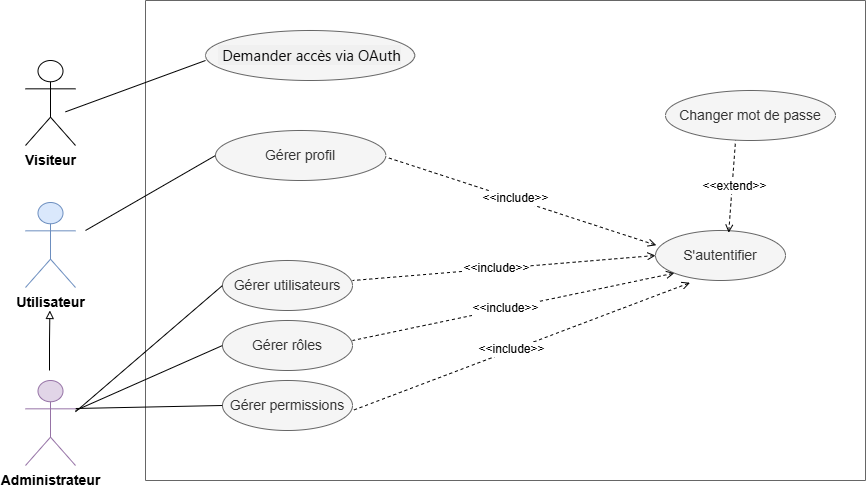

The diagram above was exported from draw.io. Its source (the exported page's mxGraphModel, read from the mxfile embedded in the PNG):
<mxGraphModel dx="1012" dy="507" grid="1" gridSize="10" guides="1" tooltips="1" connect="1" arrows="1" fold="1" page="1" pageScale="1" pageWidth="827" pageHeight="1169" math="0" shadow="0">
  <root>
    <mxCell id="0" />
    <mxCell id="1" parent="0" />
    <mxCell id="AVdx9kROpSTji1hb0hr3-1" parent="1" style="swimlane;startSize=0;fillColor=#f5f5f5;strokeColor=#666666;fontColor=#333333;swimlaneFillColor=none;swimlaneLine=1;" value="" vertex="1">
      <mxGeometry height="480" width="720" x="620" y="340" as="geometry" />
    </mxCell>
    <mxCell id="AVdx9kROpSTji1hb0hr3-2" parent="AVdx9kROpSTji1hb0hr3-1" style="ellipse;whiteSpace=wrap;html=1;fillColor=#f5f5f5;fontColor=#333333;strokeColor=#666666;" value="&lt;span style=&quot;color: rgb(8, 8, 9); font-family: &amp;quot;Segoe UI Historic&amp;quot;, &amp;quot;Segoe UI&amp;quot;, Helvetica, Arial, sans-serif; font-size: 15px; text-align: start; white-space: pre-wrap; background-color: rgb(240, 240, 240);&quot;&gt; Demander accès via OAuth&lt;/span&gt;" vertex="1">
      <mxGeometry height="50" width="209.16" x="60.00000000000007" y="30" as="geometry" />
    </mxCell>
    <mxCell id="AVdx9kROpSTji1hb0hr3-3" parent="AVdx9kROpSTji1hb0hr3-1" style="ellipse;whiteSpace=wrap;html=1;fillColor=#f5f5f5;fontColor=#333333;strokeColor=#666666;" value="&lt;font style=&quot;font-size: 14px;&quot;&gt;Gérer profil&lt;/font&gt;" vertex="1">
      <mxGeometry height="50" width="170.33" x="70" y="130" as="geometry" />
    </mxCell>
    <mxCell id="AVdx9kROpSTji1hb0hr3-4" parent="AVdx9kROpSTji1hb0hr3-1" style="ellipse;whiteSpace=wrap;html=1;fillColor=#f5f5f5;fontColor=#333333;strokeColor=#666666;" value="&lt;span style=&quot;font-size: 14px;&quot;&gt;Gérer utilisateurs&lt;/span&gt;" vertex="1">
      <mxGeometry height="50" width="130" x="76.99666666666701" y="260.00333333333344" as="geometry" />
    </mxCell>
    <mxCell id="AVdx9kROpSTji1hb0hr3-5" parent="AVdx9kROpSTji1hb0hr3-1" style="ellipse;whiteSpace=wrap;html=1;fillColor=#f5f5f5;fontColor=#333333;strokeColor=#666666;" value="&lt;font style=&quot;font-size: 14px;&quot;&gt;Gérer rôles&lt;/font&gt;" vertex="1">
      <mxGeometry height="50" width="130" x="77" y="320" as="geometry" />
    </mxCell>
    <mxCell id="AVdx9kROpSTji1hb0hr3-6" parent="AVdx9kROpSTji1hb0hr3-1" style="ellipse;whiteSpace=wrap;html=1;fillColor=#f5f5f5;fontColor=#333333;strokeColor=#666666;" value="&lt;font style=&quot;font-size: 14px;&quot;&gt;Gérer&amp;nbsp;permissions&lt;/font&gt;" vertex="1">
      <mxGeometry height="50" width="130" x="77.00000000000007" y="380" as="geometry" />
    </mxCell>
    <mxCell id="AVdx9kROpSTji1hb0hr3-8" edge="1" parent="AVdx9kROpSTji1hb0hr3-1" style="endArrow=none;html=1;rounded=0;entryX=0;entryY=0.5;entryDx=0;entryDy=0;endFill=0;" target="AVdx9kROpSTji1hb0hr3-3" value="">
      <mxGeometry height="50" relative="1" width="50" as="geometry">
        <mxPoint x="-60" y="230" as="sourcePoint" />
        <mxPoint x="170.33333333333303" y="153.17000000000002" as="targetPoint" />
      </mxGeometry>
    </mxCell>
    <mxCell id="AVdx9kROpSTji1hb0hr3-9" edge="1" parent="AVdx9kROpSTji1hb0hr3-1" style="endArrow=none;html=1;rounded=0;entryX=0;entryY=0.5;entryDx=0;entryDy=0;endFill=0;" target="AVdx9kROpSTji1hb0hr3-4" value="">
      <mxGeometry height="50" relative="1" width="50" as="geometry">
        <mxPoint x="-70" y="411.3333333333335" as="sourcePoint" />
        <mxPoint x="170.33333333333303" y="320" as="targetPoint" />
      </mxGeometry>
    </mxCell>
    <mxCell id="AVdx9kROpSTji1hb0hr3-10" edge="1" parent="AVdx9kROpSTji1hb0hr3-1" style="endArrow=none;html=1;rounded=0;entryX=0;entryY=0.5;entryDx=0;entryDy=0;endFill=0;" target="AVdx9kROpSTji1hb0hr3-6" value="">
      <mxGeometry height="50" relative="1" width="50" as="geometry">
        <mxPoint x="-70" y="408" as="sourcePoint" />
        <mxPoint x="77" y="281.83000000000004" as="targetPoint" />
      </mxGeometry>
    </mxCell>
    <mxCell id="AVdx9kROpSTji1hb0hr3-11" parent="AVdx9kROpSTji1hb0hr3-1" style="ellipse;whiteSpace=wrap;html=1;fillColor=#f5f5f5;fontColor=#333333;strokeColor=#666666;" value="&lt;font style=&quot;font-size: 14px;&quot;&gt;S'autentifier&lt;/font&gt;" vertex="1">
      <mxGeometry height="50" width="130" x="510" y="230" as="geometry" />
    </mxCell>
    <mxCell id="AVdx9kROpSTji1hb0hr3-12" edge="1" parent="AVdx9kROpSTji1hb0hr3-1" source="AVdx9kROpSTji1hb0hr3-11" style="endArrow=none;dashed=1;html=1;rounded=0;startArrow=open;startFill=0;entryX=1;entryY=0.5;entryDx=0;entryDy=0;exitX=0.006;exitY=0.295;exitDx=0;exitDy=0;exitPerimeter=0;" value="">
      <mxGeometry height="50" relative="1" width="50" as="geometry">
        <mxPoint x="492.16999999999985" y="353.5" as="sourcePoint" />
        <mxPoint x="240.33000000000004" y="156.5" as="targetPoint" />
      </mxGeometry>
    </mxCell>
    <mxCell id="AVdx9kROpSTji1hb0hr3-13" connectable="0" parent="AVdx9kROpSTji1hb0hr3-12" style="edgeLabel;html=1;align=center;verticalAlign=middle;resizable=0;points=[];" value="&lt;font style=&quot;font-size: 12px;&quot;&gt;&amp;lt;&amp;lt;include&amp;gt;&amp;gt;&lt;/font&gt;" vertex="1">
      <mxGeometry relative="1" x="0.0539" y="-2" as="geometry">
        <mxPoint y="1" as="offset" />
      </mxGeometry>
    </mxCell>
    <mxCell id="AVdx9kROpSTji1hb0hr3-14" edge="1" parent="AVdx9kROpSTji1hb0hr3-1" source="AVdx9kROpSTji1hb0hr3-11" style="endArrow=none;dashed=1;html=1;rounded=0;startArrow=open;startFill=0;entryX=1;entryY=0.5;entryDx=0;entryDy=0;exitX=0;exitY=0.5;exitDx=0;exitDy=0;" value="">
      <mxGeometry height="50" relative="1" width="50" as="geometry">
        <mxPoint x="458.8399999999999" y="477" as="sourcePoint" />
        <mxPoint x="207" y="280" as="targetPoint" />
      </mxGeometry>
    </mxCell>
    <mxCell id="AVdx9kROpSTji1hb0hr3-15" connectable="0" parent="AVdx9kROpSTji1hb0hr3-14" style="edgeLabel;html=1;align=center;verticalAlign=middle;resizable=0;points=[];" value="&lt;font style=&quot;font-size: 12px;&quot;&gt;&amp;lt;&amp;lt;include&amp;gt;&amp;gt;&lt;/font&gt;" vertex="1">
      <mxGeometry relative="1" x="0.0539" y="-2" as="geometry">
        <mxPoint y="1" as="offset" />
      </mxGeometry>
    </mxCell>
    <mxCell id="AVdx9kROpSTji1hb0hr3-16" edge="1" parent="AVdx9kROpSTji1hb0hr3-1" source="AVdx9kROpSTji1hb0hr3-11" style="endArrow=none;dashed=1;html=1;rounded=0;startArrow=open;startFill=0;entryX=1;entryY=0.5;entryDx=0;entryDy=0;exitX=0;exitY=1;exitDx=0;exitDy=0;" value="">
      <mxGeometry height="50" relative="1" width="50" as="geometry">
        <mxPoint x="458.8399999999999" y="537" as="sourcePoint" />
        <mxPoint x="207" y="340" as="targetPoint" />
      </mxGeometry>
    </mxCell>
    <mxCell id="AVdx9kROpSTji1hb0hr3-17" connectable="0" parent="AVdx9kROpSTji1hb0hr3-16" style="edgeLabel;html=1;align=center;verticalAlign=middle;resizable=0;points=[];" value="&lt;font style=&quot;font-size: 12px;&quot;&gt;&amp;lt;&amp;lt;include&amp;gt;&amp;gt;&lt;/font&gt;" vertex="1">
      <mxGeometry relative="1" x="0.0539" y="-2" as="geometry">
        <mxPoint y="1" as="offset" />
      </mxGeometry>
    </mxCell>
    <mxCell id="AVdx9kROpSTji1hb0hr3-18" edge="1" parent="AVdx9kROpSTji1hb0hr3-1" source="AVdx9kROpSTji1hb0hr3-11" style="endArrow=none;dashed=1;html=1;rounded=0;startArrow=open;startFill=0;entryX=1;entryY=0.5;entryDx=0;entryDy=0;exitX=0.265;exitY=1.045;exitDx=0;exitDy=0;exitPerimeter=0;" value="">
      <mxGeometry height="50" relative="1" width="50" as="geometry">
        <mxPoint x="458.8399999999999" y="607" as="sourcePoint" />
        <mxPoint x="207" y="410" as="targetPoint" />
      </mxGeometry>
    </mxCell>
    <mxCell id="AVdx9kROpSTji1hb0hr3-19" connectable="0" parent="AVdx9kROpSTji1hb0hr3-18" style="edgeLabel;html=1;align=center;verticalAlign=middle;resizable=0;points=[];" value="&lt;font style=&quot;font-size: 12px;&quot;&gt;&amp;lt;&amp;lt;include&amp;gt;&amp;gt;&lt;/font&gt;" vertex="1">
      <mxGeometry relative="1" x="0.0539" y="-2" as="geometry">
        <mxPoint y="1" as="offset" />
      </mxGeometry>
    </mxCell>
    <mxCell id="AVdx9kROpSTji1hb0hr3-22" parent="AVdx9kROpSTji1hb0hr3-1" style="ellipse;whiteSpace=wrap;html=1;fillColor=#f5f5f5;fontColor=#333333;strokeColor=#666666;" value="&lt;span style=&quot;font-size: 14px;&quot;&gt;Changer mot de passe&lt;/span&gt;" vertex="1">
      <mxGeometry height="50" width="170" x="520" y="90" as="geometry" />
    </mxCell>
    <mxCell id="AVdx9kROpSTji1hb0hr3-23" edge="1" parent="AVdx9kROpSTji1hb0hr3-1" source="AVdx9kROpSTji1hb0hr3-11" style="endArrow=none;dashed=1;html=1;rounded=0;startArrow=open;startFill=0;entryX=0.412;entryY=1;entryDx=0;entryDy=0;exitX=0.563;exitY=0.045;exitDx=0;exitDy=0;exitPerimeter=0;entryPerimeter=0;" target="AVdx9kROpSTji1hb0hr3-22" value="">
      <mxGeometry height="50" relative="1" width="50" as="geometry">
        <mxPoint x="860.6700000000001" y="258.5" as="sourcePoint" />
        <mxPoint x="590" y="170" as="targetPoint" />
      </mxGeometry>
    </mxCell>
    <mxCell id="AVdx9kROpSTji1hb0hr3-24" connectable="0" parent="AVdx9kROpSTji1hb0hr3-23" style="edgeLabel;html=1;align=center;verticalAlign=middle;resizable=0;points=[];" value="&lt;font style=&quot;font-size: 12px;&quot;&gt;&amp;lt;&amp;lt;extend&amp;gt;&amp;gt;&lt;/font&gt;" vertex="1">
      <mxGeometry relative="1" x="0.0539" y="-2" as="geometry">
        <mxPoint y="1" as="offset" />
      </mxGeometry>
    </mxCell>
    <mxCell id="AVdx9kROpSTji1hb0hr3-25" parent="1" style="shape=umlActor;verticalLabelPosition=bottom;verticalAlign=top;html=1;outlineConnect=0;" value="&lt;font style=&quot;font-size: 14px;&quot;&gt;&lt;b style=&quot;&quot;&gt;Visiteur&lt;/b&gt;&lt;/font&gt;" vertex="1">
      <mxGeometry height="85" width="50" x="500" y="400" as="geometry" />
    </mxCell>
    <mxCell id="AVdx9kROpSTji1hb0hr3-26" parent="1" style="shape=umlActor;verticalLabelPosition=bottom;verticalAlign=top;html=1;outlineConnect=0;fillColor=#dae8fc;strokeColor=#6c8ebf;" value="&lt;font style=&quot;font-size: 14px;&quot;&gt;&lt;b style=&quot;&quot;&gt;Utilisateur&lt;/b&gt;&lt;/font&gt;" vertex="1">
      <mxGeometry height="85" width="50" x="500" y="542" as="geometry" />
    </mxCell>
    <mxCell id="AVdx9kROpSTji1hb0hr3-27" parent="1" style="shape=umlActor;verticalLabelPosition=bottom;verticalAlign=top;html=1;outlineConnect=0;fillColor=#e1d5e7;strokeColor=#9673a6;" value="&lt;font style=&quot;font-size: 14px;&quot;&gt;&lt;b style=&quot;&quot;&gt;Administrateur&lt;/b&gt;&lt;/font&gt;" vertex="1">
      <mxGeometry height="85" width="50" x="500" y="720" as="geometry" />
    </mxCell>
    <mxCell id="AVdx9kROpSTji1hb0hr3-28" edge="1" parent="1" style="edgeStyle=orthogonalEdgeStyle;rounded=0;orthogonalLoop=1;jettySize=auto;html=1;endArrow=block;endFill=0;">
      <mxGeometry relative="1" as="geometry">
        <mxPoint x="524" y="710" as="sourcePoint" />
        <mxPoint x="524.38" y="650" as="targetPoint" />
      </mxGeometry>
    </mxCell>
    <mxCell id="AVdx9kROpSTji1hb0hr3-29" edge="1" parent="1" style="endArrow=none;html=1;rounded=0;endFill=0;" value="">
      <mxGeometry height="50" relative="1" width="50" as="geometry">
        <mxPoint x="540" y="451.3333333333335" as="sourcePoint" />
        <mxPoint x="680" y="400" as="targetPoint" />
      </mxGeometry>
    </mxCell>
    <mxCell id="AVdx9kROpSTji1hb0hr3-30" edge="1" parent="1" source="AVdx9kROpSTji1hb0hr3-27" style="endArrow=none;html=1;rounded=0;entryX=0;entryY=0.5;entryDx=0;entryDy=0;endFill=0;exitX=1;exitY=0.353;exitDx=0;exitDy=0;exitPerimeter=0;" target="AVdx9kROpSTji1hb0hr3-5" value="">
      <mxGeometry height="50" relative="1" width="50" as="geometry">
        <mxPoint x="560" y="750" as="sourcePoint" />
        <mxPoint x="697" y="627" as="targetPoint" />
      </mxGeometry>
    </mxCell>
  </root>
</mxGraphModel>